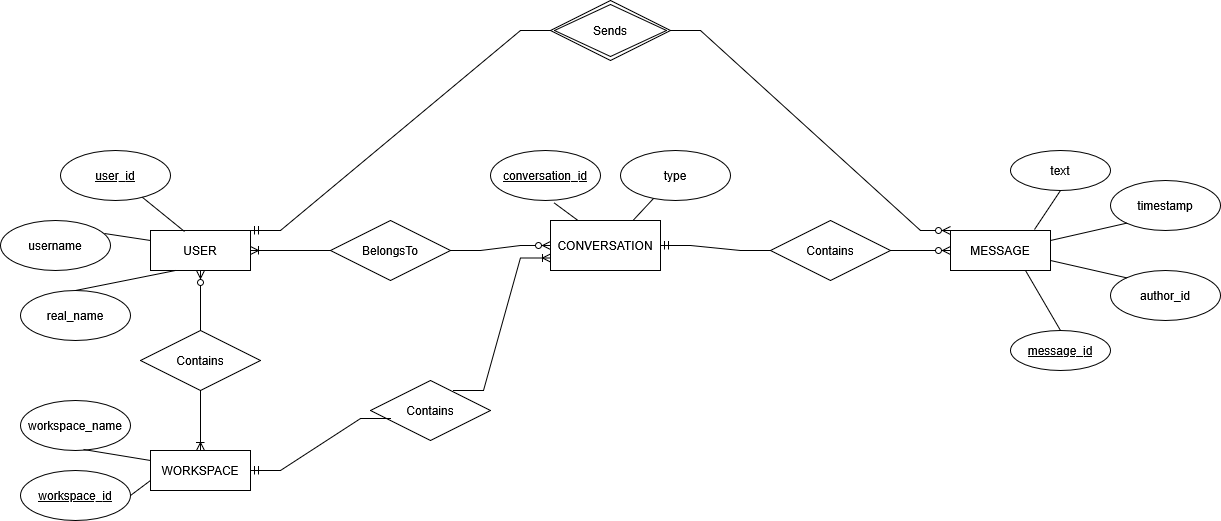

The diagram above was exported from draw.io. Its source (the exported page's mxGraphModel, read from the mxfile embedded in the PNG):
<mxGraphModel dx="1426" dy="751" grid="1" gridSize="10" guides="0" tooltips="1" connect="1" arrows="1" fold="1" page="1" pageScale="1" pageWidth="1100" pageHeight="850" math="0" shadow="0">
  <root>
    <mxCell id="0" />
    <mxCell id="1" parent="0" />
    <mxCell id="SkDoRK7fTMOFRsw8rqN5-1" parent="1" style="whiteSpace=wrap;html=1;align=center;labelBackgroundColor=none;" value="MESSAGE" vertex="1">
      <mxGeometry height="40" width="100" x="950" y="280" as="geometry" />
    </mxCell>
    <mxCell id="SkDoRK7fTMOFRsw8rqN5-2" parent="1" style="ellipse;whiteSpace=wrap;html=1;align=center;labelBackgroundColor=none;" value="&lt;u&gt;message_id&lt;/u&gt;" vertex="1">
      <mxGeometry height="40" width="100" x="1010" y="380" as="geometry" />
    </mxCell>
    <mxCell id="SkDoRK7fTMOFRsw8rqN5-5" parent="1" style="ellipse;whiteSpace=wrap;html=1;align=center;labelBackgroundColor=none;" value="author_id" vertex="1">
      <mxGeometry height="50" width="110" x="1110" y="320" as="geometry" />
    </mxCell>
    <mxCell id="SkDoRK7fTMOFRsw8rqN5-6" parent="1" style="ellipse;whiteSpace=wrap;html=1;align=center;labelBackgroundColor=none;" value="text" vertex="1">
      <mxGeometry height="40" width="100" x="1010" y="200" as="geometry" />
    </mxCell>
    <mxCell id="SkDoRK7fTMOFRsw8rqN5-7" parent="1" style="ellipse;whiteSpace=wrap;html=1;align=center;labelBackgroundColor=none;" value="timestamp" vertex="1">
      <mxGeometry height="50" width="110" x="1110" y="230" as="geometry" />
    </mxCell>
    <mxCell id="SkDoRK7fTMOFRsw8rqN5-9" edge="1" parent="1" source="SkDoRK7fTMOFRsw8rqN5-2" style="endArrow=none;html=1;rounded=0;exitX=0.5;exitY=0;exitDx=0;exitDy=0;entryX=0.75;entryY=1;entryDx=0;entryDy=0;labelBackgroundColor=none;fontColor=default;" target="SkDoRK7fTMOFRsw8rqN5-1" value="">
      <mxGeometry relative="1" as="geometry">
        <mxPoint x="600" y="475" as="sourcePoint" />
        <mxPoint x="760" y="475" as="targetPoint" />
      </mxGeometry>
    </mxCell>
    <mxCell id="SkDoRK7fTMOFRsw8rqN5-10" edge="1" parent="1" source="SkDoRK7fTMOFRsw8rqN5-1" style="endArrow=none;html=1;rounded=0;exitX=1;exitY=0.75;exitDx=0;exitDy=0;entryX=0;entryY=0;entryDx=0;entryDy=0;labelBackgroundColor=none;fontColor=default;" target="SkDoRK7fTMOFRsw8rqN5-5" value="">
      <mxGeometry relative="1" as="geometry">
        <mxPoint x="730" y="455" as="sourcePoint" />
        <mxPoint x="860" y="455" as="targetPoint" />
      </mxGeometry>
    </mxCell>
    <mxCell id="SkDoRK7fTMOFRsw8rqN5-11" edge="1" parent="1" source="SkDoRK7fTMOFRsw8rqN5-1" style="endArrow=none;html=1;rounded=0;exitX=0.84;exitY=-0.025;exitDx=0;exitDy=0;entryX=0.5;entryY=1;entryDx=0;entryDy=0;labelBackgroundColor=none;fontColor=default;exitPerimeter=0;" target="SkDoRK7fTMOFRsw8rqN5-6" value="">
      <mxGeometry relative="1" as="geometry">
        <mxPoint x="810" y="425" as="sourcePoint" />
        <mxPoint x="940" y="425" as="targetPoint" />
      </mxGeometry>
    </mxCell>
    <mxCell id="SkDoRK7fTMOFRsw8rqN5-12" edge="1" parent="1" source="SkDoRK7fTMOFRsw8rqN5-1" style="endArrow=none;html=1;rounded=0;entryX=0;entryY=1;entryDx=0;entryDy=0;labelBackgroundColor=none;fontColor=default;exitX=1;exitY=0.25;exitDx=0;exitDy=0;" target="SkDoRK7fTMOFRsw8rqN5-7" value="">
      <mxGeometry relative="1" as="geometry">
        <mxPoint x="660" y="190" as="sourcePoint" />
        <mxPoint x="1000" y="505" as="targetPoint" />
      </mxGeometry>
    </mxCell>
    <mxCell id="SkDoRK7fTMOFRsw8rqN5-13" parent="1" style="whiteSpace=wrap;html=1;align=center;labelBackgroundColor=none;" value="CONVERSATION" vertex="1">
      <mxGeometry height="50" width="110" x="550" y="270" as="geometry" />
    </mxCell>
    <mxCell id="SkDoRK7fTMOFRsw8rqN5-18" parent="1" style="ellipse;whiteSpace=wrap;html=1;align=center;labelBackgroundColor=none;" value="&lt;u&gt;conversation_id&lt;/u&gt;" vertex="1">
      <mxGeometry height="50" width="110" x="490" y="200" as="geometry" />
    </mxCell>
    <mxCell id="SkDoRK7fTMOFRsw8rqN5-19" edge="1" parent="1" source="SkDoRK7fTMOFRsw8rqN5-13" style="endArrow=none;html=1;rounded=0;labelBackgroundColor=none;fontColor=default;entryX=0.58;entryY=1.05;entryDx=0;entryDy=0;entryPerimeter=0;exitX=0.25;exitY=0;exitDx=0;exitDy=0;" target="SkDoRK7fTMOFRsw8rqN5-18" value="">
      <mxGeometry relative="1" as="geometry">
        <mxPoint x="639" y="270" as="sourcePoint" />
        <mxPoint x="320" y="455" as="targetPoint" />
      </mxGeometry>
    </mxCell>
    <mxCell id="SkDoRK7fTMOFRsw8rqN5-54" edge="1" parent="1" source="SkDoRK7fTMOFRsw8rqN5-22" style="edgeStyle=orthogonalEdgeStyle;rounded=0;orthogonalLoop=1;jettySize=auto;html=1;exitX=0.75;exitY=0;exitDx=0;exitDy=0;">
      <mxGeometry relative="1" as="geometry">
        <mxPoint x="200" y="290" as="targetPoint" />
      </mxGeometry>
    </mxCell>
    <mxCell id="SkDoRK7fTMOFRsw8rqN5-22" parent="1" style="whiteSpace=wrap;html=1;align=center;labelBackgroundColor=none;" value="&lt;div&gt;USER&lt;/div&gt;" vertex="1">
      <mxGeometry height="40" width="100" x="150" y="280" as="geometry" />
    </mxCell>
    <mxCell id="SkDoRK7fTMOFRsw8rqN5-25" parent="1" style="ellipse;whiteSpace=wrap;html=1;align=center;labelBackgroundColor=none;" value="&lt;u&gt;user_id&lt;/u&gt;" vertex="1">
      <mxGeometry height="50" width="110" x="60" y="200" as="geometry" />
    </mxCell>
    <mxCell id="SkDoRK7fTMOFRsw8rqN5-26" edge="1" parent="1" source="SkDoRK7fTMOFRsw8rqN5-22" style="endArrow=none;html=1;rounded=0;labelBackgroundColor=none;fontColor=default;exitX=0.34;exitY=0.025;exitDx=0;exitDy=0;exitPerimeter=0;" target="SkDoRK7fTMOFRsw8rqN5-25" value="">
      <mxGeometry relative="1" as="geometry">
        <mxPoint x="260" y="470" as="sourcePoint" />
        <mxPoint x="470" y="530" as="targetPoint" />
      </mxGeometry>
    </mxCell>
    <mxCell id="SkDoRK7fTMOFRsw8rqN5-27" parent="1" style="ellipse;whiteSpace=wrap;html=1;align=center;labelBackgroundColor=none;" value="username" vertex="1">
      <mxGeometry height="50" width="110" y="270" as="geometry" />
    </mxCell>
    <mxCell id="SkDoRK7fTMOFRsw8rqN5-28" edge="1" parent="1" source="SkDoRK7fTMOFRsw8rqN5-22" style="endArrow=none;html=1;rounded=0;labelBackgroundColor=none;fontColor=default;exitX=0;exitY=0.25;exitDx=0;exitDy=0;entryX=0.945;entryY=0.26;entryDx=0;entryDy=0;entryPerimeter=0;" target="SkDoRK7fTMOFRsw8rqN5-27" value="">
      <mxGeometry relative="1" as="geometry">
        <mxPoint x="210" y="540" as="sourcePoint" />
        <mxPoint x="300" y="710" as="targetPoint" />
      </mxGeometry>
    </mxCell>
    <mxCell id="SkDoRK7fTMOFRsw8rqN5-30" parent="1" style="ellipse;whiteSpace=wrap;html=1;align=center;labelBackgroundColor=none;" value="real_name" vertex="1">
      <mxGeometry height="50" width="110" x="20" y="340" as="geometry" />
    </mxCell>
    <mxCell id="SkDoRK7fTMOFRsw8rqN5-31" edge="1" parent="1" source="SkDoRK7fTMOFRsw8rqN5-22" style="endArrow=none;html=1;rounded=0;entryX=0.5;entryY=0;entryDx=0;entryDy=0;labelBackgroundColor=none;fontColor=default;exitX=0.25;exitY=1;exitDx=0;exitDy=0;" target="SkDoRK7fTMOFRsw8rqN5-30" value="">
      <mxGeometry relative="1" as="geometry">
        <mxPoint x="245" y="360" as="sourcePoint" />
        <mxPoint x="363" y="420" as="targetPoint" />
      </mxGeometry>
    </mxCell>
    <mxCell id="SkDoRK7fTMOFRsw8rqN5-36" parent="1" style="whiteSpace=wrap;html=1;align=center;labelBackgroundColor=none;" value="WORKSPACE" vertex="1">
      <mxGeometry height="40" width="100" x="150" y="500" as="geometry" />
    </mxCell>
    <mxCell id="SkDoRK7fTMOFRsw8rqN5-37" parent="1" style="ellipse;whiteSpace=wrap;html=1;align=center;labelBackgroundColor=none;" value="workspace_name" vertex="1">
      <mxGeometry height="50" width="110" x="20" y="450" as="geometry" />
    </mxCell>
    <mxCell id="SkDoRK7fTMOFRsw8rqN5-38" edge="1" parent="1" source="SkDoRK7fTMOFRsw8rqN5-36" style="endArrow=none;html=1;rounded=0;exitX=0;exitY=0.25;exitDx=0;exitDy=0;entryX=0.573;entryY=0.98;entryDx=0;entryDy=0;entryPerimeter=0;labelBackgroundColor=none;fontColor=default;" target="SkDoRK7fTMOFRsw8rqN5-37" value="">
      <mxGeometry relative="1" as="geometry">
        <mxPoint x="90" as="sourcePoint" />
        <mxPoint x="390" y="250" as="targetPoint" />
      </mxGeometry>
    </mxCell>
    <mxCell id="SkDoRK7fTMOFRsw8rqN5-43" parent="1" style="ellipse;whiteSpace=wrap;html=1;align=center;labelBackgroundColor=none;" value="&lt;u&gt;workspace_id&lt;/u&gt;" vertex="1">
      <mxGeometry height="50" width="110" x="20" y="520" as="geometry" />
    </mxCell>
    <mxCell id="SkDoRK7fTMOFRsw8rqN5-44" edge="1" parent="1" source="SkDoRK7fTMOFRsw8rqN5-36" style="endArrow=none;html=1;rounded=0;entryX=1;entryY=0.5;entryDx=0;entryDy=0;labelBackgroundColor=none;fontColor=default;exitX=0;exitY=0.75;exitDx=0;exitDy=0;" target="SkDoRK7fTMOFRsw8rqN5-43" value="">
      <mxGeometry relative="1" as="geometry">
        <mxPoint x="50" y="310" as="sourcePoint" />
        <mxPoint x="470" y="450" as="targetPoint" />
      </mxGeometry>
    </mxCell>
    <mxCell id="SkDoRK7fTMOFRsw8rqN5-45" edge="1" parent="1" source="SkDoRK7fTMOFRsw8rqN5-48" style="fontSize=12;html=1;endArrow=ERzeroToMany;rounded=0;exitX=0.5;exitY=0;exitDx=0;exitDy=0;endFill=0;entryX=0.5;entryY=1;entryDx=0;entryDy=0;edgeStyle=elbowEdgeStyle;elbow=vertical;" target="SkDoRK7fTMOFRsw8rqN5-22" value="">
      <mxGeometry height="100" relative="1" width="100" as="geometry">
        <mxPoint x="510" y="300" as="sourcePoint" />
        <mxPoint x="410" y="380" as="targetPoint" />
      </mxGeometry>
    </mxCell>
    <mxCell id="SkDoRK7fTMOFRsw8rqN5-48" parent="1" style="shape=rhombus;perimeter=rhombusPerimeter;whiteSpace=wrap;html=1;align=center;" value="Contains" vertex="1">
      <mxGeometry height="60" width="120" x="140" y="380" as="geometry" />
    </mxCell>
    <mxCell id="SkDoRK7fTMOFRsw8rqN5-53" edge="1" parent="1" source="SkDoRK7fTMOFRsw8rqN5-48" style="fontSize=12;html=1;endArrow=ERoneToMany;rounded=0;exitX=0.5;exitY=1;exitDx=0;exitDy=0;entryX=0.5;entryY=0;entryDx=0;entryDy=0;jumpStyle=none;edgeStyle=elbowEdgeStyle;elbow=vertical;" target="SkDoRK7fTMOFRsw8rqN5-36" value="">
      <mxGeometry height="100" relative="1" width="100" as="geometry">
        <mxPoint x="500" y="520" as="sourcePoint" />
        <mxPoint x="380" y="530" as="targetPoint" />
      </mxGeometry>
    </mxCell>
    <mxCell id="SkDoRK7fTMOFRsw8rqN5-61" edge="1" parent="1" source="SkDoRK7fTMOFRsw8rqN5-66" style="fontSize=12;html=1;endArrow=ERmandOne;rounded=0;exitX=0;exitY=0.5;exitDx=0;exitDy=0;edgeStyle=entityRelationEdgeStyle;entryX=1;entryY=0;entryDx=0;entryDy=0;" target="SkDoRK7fTMOFRsw8rqN5-22" value="">
      <mxGeometry height="100" relative="1" width="100" as="geometry">
        <mxPoint x="295" y="100" as="sourcePoint" />
        <mxPoint x="260" y="230" as="targetPoint" />
      </mxGeometry>
    </mxCell>
    <mxCell id="SkDoRK7fTMOFRsw8rqN5-64" edge="1" parent="1" source="SkDoRK7fTMOFRsw8rqN5-66" style="fontSize=12;html=1;endArrow=ERzeroToMany;rounded=0;entryX=0;entryY=0;entryDx=0;entryDy=0;exitX=1;exitY=0.5;exitDx=0;exitDy=0;edgeStyle=entityRelationEdgeStyle;endFill=0;" target="SkDoRK7fTMOFRsw8rqN5-1" value="">
      <mxGeometry height="100" relative="1" width="100" as="geometry">
        <mxPoint x="540" y="50" as="sourcePoint" />
        <mxPoint x="790" y="135" as="targetPoint" />
      </mxGeometry>
    </mxCell>
    <mxCell id="SkDoRK7fTMOFRsw8rqN5-66" parent="1" style="shape=rhombus;double=1;perimeter=rhombusPerimeter;whiteSpace=wrap;html=1;align=center;" value="Sends" vertex="1">
      <mxGeometry height="60" width="120" x="550" y="50" as="geometry" />
    </mxCell>
    <mxCell id="SkDoRK7fTMOFRsw8rqN5-68" edge="1" parent="1" source="SkDoRK7fTMOFRsw8rqN5-87" style="fontSize=12;html=1;endArrow=ERoneToMany;rounded=0;entryX=1;entryY=0.5;entryDx=0;entryDy=0;exitX=0;exitY=0.5;exitDx=0;exitDy=0;edgeStyle=entityRelationEdgeStyle;endFill=0;" target="SkDoRK7fTMOFRsw8rqN5-22" value="">
      <mxGeometry height="100" relative="1" width="100" as="geometry">
        <mxPoint x="380" y="220" as="sourcePoint" />
        <mxPoint x="200" y="700" as="targetPoint" />
      </mxGeometry>
    </mxCell>
    <mxCell id="SkDoRK7fTMOFRsw8rqN5-70" edge="1" parent="1" source="SkDoRK7fTMOFRsw8rqN5-87" style="fontSize=12;html=1;endArrow=ERzeroToMany;rounded=0;entryX=0;entryY=0.5;entryDx=0;entryDy=0;edgeStyle=entityRelationEdgeStyle;endFill=0;" target="SkDoRK7fTMOFRsw8rqN5-13" value="">
      <mxGeometry height="100" relative="1" width="100" as="geometry">
        <mxPoint x="500" y="220" as="sourcePoint" />
        <mxPoint x="760" y="545" as="targetPoint" />
      </mxGeometry>
    </mxCell>
    <mxCell id="SkDoRK7fTMOFRsw8rqN5-87" parent="1" style="shape=rhombus;perimeter=rhombusPerimeter;whiteSpace=wrap;html=1;align=center;" value="BelongsTo" vertex="1">
      <mxGeometry height="60" width="120" x="330" y="270" as="geometry" />
    </mxCell>
    <mxCell id="SkDoRK7fTMOFRsw8rqN5-126" edge="1" parent="1" source="SkDoRK7fTMOFRsw8rqN5-127" style="fontSize=12;html=1;endArrow=ERmandOne;rounded=0;entryX=1;entryY=0.5;entryDx=0;entryDy=0;exitX=0;exitY=0.5;exitDx=0;exitDy=0;edgeStyle=entityRelationEdgeStyle;" target="SkDoRK7fTMOFRsw8rqN5-13" value="">
      <mxGeometry height="100" relative="1" width="100" as="geometry">
        <mxPoint x="1020" y="470" as="sourcePoint" />
        <mxPoint x="700" y="410" as="targetPoint" />
      </mxGeometry>
    </mxCell>
    <mxCell id="SkDoRK7fTMOFRsw8rqN5-127" parent="1" style="shape=rhombus;perimeter=rhombusPerimeter;whiteSpace=wrap;html=1;align=center;" value="Contains" vertex="1">
      <mxGeometry height="60" width="120" x="770" y="270" as="geometry" />
    </mxCell>
    <mxCell id="SkDoRK7fTMOFRsw8rqN5-131" edge="1" parent="1" source="SkDoRK7fTMOFRsw8rqN5-127" style="fontSize=12;html=1;endArrow=ERzeroToMany;rounded=0;entryX=0;entryY=0.5;entryDx=0;entryDy=0;exitX=1;exitY=0.5;exitDx=0;exitDy=0;edgeStyle=entityRelationEdgeStyle;endFill=0;" target="SkDoRK7fTMOFRsw8rqN5-1" value="">
      <mxGeometry height="100" relative="1" width="100" as="geometry">
        <mxPoint x="590" y="370" as="sourcePoint" />
        <mxPoint x="830" y="400" as="targetPoint" />
      </mxGeometry>
    </mxCell>
    <mxCell id="LyayIDwPsckxarIQ0nT3-1" parent="1" style="ellipse;whiteSpace=wrap;html=1;align=center;labelBackgroundColor=none;" value="type" vertex="1">
      <mxGeometry height="50" width="110" x="620" y="200" as="geometry" />
    </mxCell>
    <mxCell id="LyayIDwPsckxarIQ0nT3-2" edge="1" parent="1" source="SkDoRK7fTMOFRsw8rqN5-13" style="endArrow=none;html=1;rounded=0;labelBackgroundColor=none;fontColor=default;entryX=0.3;entryY=0.96;entryDx=0;entryDy=0;entryPerimeter=0;exitX=0.75;exitY=0;exitDx=0;exitDy=0;" target="LyayIDwPsckxarIQ0nT3-1" value="">
      <mxGeometry relative="1" as="geometry">
        <mxPoint x="830" y="290" as="sourcePoint" />
        <mxPoint x="450" y="465" as="targetPoint" />
      </mxGeometry>
    </mxCell>
    <mxCell id="LyayIDwPsckxarIQ0nT3-3" parent="1" style="shape=rhombus;perimeter=rhombusPerimeter;whiteSpace=wrap;html=1;align=center;" value="Contains" vertex="1">
      <mxGeometry height="60" width="120" x="370" y="430" as="geometry" />
    </mxCell>
    <mxCell id="LyayIDwPsckxarIQ0nT3-4" edge="1" parent="1" source="LyayIDwPsckxarIQ0nT3-3" style="fontSize=12;html=1;endArrow=ERoneToMany;rounded=0;exitX=0.692;exitY=0.167;exitDx=0;exitDy=0;jumpStyle=none;edgeStyle=entityRelationEdgeStyle;elbow=vertical;entryX=0;entryY=0.75;entryDx=0;entryDy=0;exitPerimeter=0;" target="SkDoRK7fTMOFRsw8rqN5-13" value="">
      <mxGeometry height="100" relative="1" width="100" as="geometry">
        <mxPoint x="480" y="470" as="sourcePoint" />
        <mxPoint x="570" y="320" as="targetPoint" />
      </mxGeometry>
    </mxCell>
    <mxCell id="LyayIDwPsckxarIQ0nT3-5" edge="1" parent="1" source="LyayIDwPsckxarIQ0nT3-3" style="fontSize=12;html=1;endArrow=ERmandOne;rounded=0;edgeStyle=entityRelationEdgeStyle;entryX=1;entryY=0.5;entryDx=0;entryDy=0;exitX=0.167;exitY=0.633;exitDx=0;exitDy=0;exitPerimeter=0;" target="SkDoRK7fTMOFRsw8rqN5-36" value="">
      <mxGeometry height="100" relative="1" width="100" as="geometry">
        <mxPoint x="670" y="430" as="sourcePoint" />
        <mxPoint x="530" y="540" as="targetPoint" />
      </mxGeometry>
    </mxCell>
  </root>
</mxGraphModel>